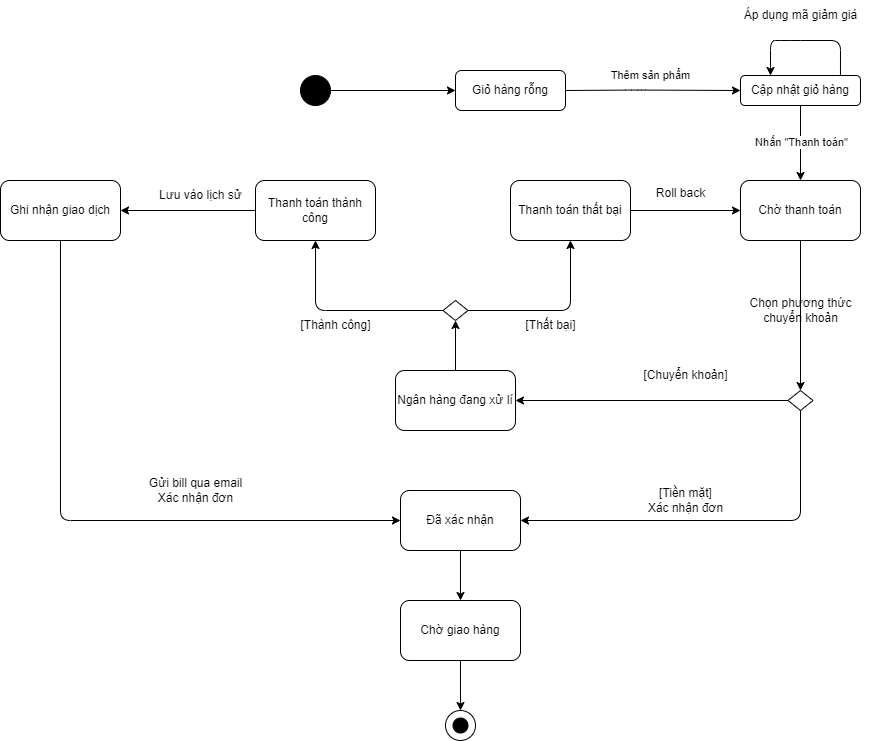

The diagram above was exported from draw.io. Its source (the exported page's mxGraphModel, read from the mxfile embedded in the PNG):
<mxGraphModel dx="1254" dy="563" grid="1" gridSize="10" guides="1" tooltips="1" connect="1" arrows="1" fold="1" page="1" pageScale="1" pageWidth="850" pageHeight="1100" background="#FFFFFF" math="0" shadow="0">
  <root>
    <mxCell id="0" />
    <mxCell id="1" parent="0" />
    <mxCell id="PgdKDfmIsr92nvsyvFpR-3" value="Thanh toán thất bại" style="rounded=1;whiteSpace=wrap;html=1;" parent="1" vertex="1">
      <mxGeometry x="250" y="240" width="120" height="60" as="geometry" />
    </mxCell>
    <mxCell id="3" value="Thanh toán thành công" style="rounded=1;whiteSpace=wrap;html=1;" parent="1" vertex="1">
      <mxGeometry x="-5" y="240" width="120" height="60" as="geometry" />
    </mxCell>
    <mxCell id="6" value="Giỏ hàng rỗng" style="rounded=1;whiteSpace=wrap;html=1;" parent="1" vertex="1">
      <mxGeometry x="195" y="130" width="110" height="40" as="geometry" />
    </mxCell>
    <mxCell id="7" value="Cập nhật giỏ hàng" style="rounded=1;whiteSpace=wrap;html=1;" parent="1" vertex="1">
      <mxGeometry x="480" y="135" width="120" height="30" as="geometry" />
    </mxCell>
    <mxCell id="9" value="Chờ thanh toán" style="rounded=1;whiteSpace=wrap;html=1;" parent="1" vertex="1">
      <mxGeometry x="480" y="240" width="120" height="60" as="geometry" />
    </mxCell>
    <mxCell id="11" value="Ngân hàng đang xử lí" style="rounded=1;whiteSpace=wrap;html=1;" parent="1" vertex="1">
      <mxGeometry x="135" y="430" width="120" height="60" as="geometry" />
    </mxCell>
    <mxCell id="12" value="" style="ellipse;whiteSpace=wrap;html=1;aspect=fixed;fillColor=#000000;" parent="1" vertex="1">
      <mxGeometry x="40" y="135" width="30" height="30" as="geometry" />
    </mxCell>
    <mxCell id="13" value="" style="endArrow=classic;html=1;exitX=1;exitY=0.5;exitDx=0;exitDy=0;entryX=0;entryY=0.5;entryDx=0;entryDy=0;" parent="1" source="12" target="6" edge="1">
      <mxGeometry width="50" height="50" relative="1" as="geometry">
        <mxPoint x="190" y="310" as="sourcePoint" />
        <mxPoint x="240" y="260" as="targetPoint" />
      </mxGeometry>
    </mxCell>
    <mxCell id="15" value="" style="endArrow=classic;html=1;exitX=1;exitY=0.5;exitDx=0;exitDy=0;entryX=0;entryY=0.5;entryDx=0;entryDy=0;" parent="1" source="6" target="7" edge="1">
      <mxGeometry width="50" height="50" relative="1" as="geometry">
        <mxPoint x="305" y="149.55" as="sourcePoint" />
        <mxPoint x="430" y="149.55" as="targetPoint" />
        <Array as="points">
          <mxPoint x="375" y="149.55" />
        </Array>
      </mxGeometry>
    </mxCell>
    <mxCell id="16" value="Thêm sản phẩm" style="edgeLabel;html=1;align=center;verticalAlign=middle;resizable=0;points=[];" parent="15" vertex="1" connectable="0">
      <mxGeometry x="0.008" relative="1" as="geometry">
        <mxPoint x="-3" y="-15" as="offset" />
      </mxGeometry>
    </mxCell>
    <mxCell id="18" value="" style="endArrow=classic;html=1;exitX=0.5;exitY=1;exitDx=0;exitDy=0;entryX=0.5;entryY=0;entryDx=0;entryDy=0;" parent="1" source="7" target="9" edge="1">
      <mxGeometry width="50" height="50" relative="1" as="geometry">
        <mxPoint x="560" y="210" as="sourcePoint" />
        <mxPoint x="500" y="220" as="targetPoint" />
      </mxGeometry>
    </mxCell>
    <mxCell id="19" value="Nhấn &quot;Thanh toán&quot;" style="edgeLabel;html=1;align=center;verticalAlign=middle;resizable=0;points=[];" parent="18" vertex="1" connectable="0">
      <mxGeometry x="0.008" relative="1" as="geometry">
        <mxPoint y="-2" as="offset" />
      </mxGeometry>
    </mxCell>
    <mxCell id="31" value="" style="endArrow=classic;html=1;exitX=0.5;exitY=1;exitDx=0;exitDy=0;entryX=0.5;entryY=0;entryDx=0;entryDy=0;" parent="1" source="9" target="53" edge="1">
      <mxGeometry width="50" height="50" relative="1" as="geometry">
        <mxPoint x="480" y="380" as="sourcePoint" />
        <mxPoint x="400" y="250" as="targetPoint" />
      </mxGeometry>
    </mxCell>
    <mxCell id="32" value="Chọn phương thức&lt;div&gt;chuyển khoản&lt;/div&gt;" style="text;html=1;align=center;verticalAlign=middle;resizable=0;points=[];autosize=1;strokeColor=none;fillColor=none;" parent="1" vertex="1">
      <mxGeometry x="475" y="350" width="130" height="40" as="geometry" />
    </mxCell>
    <mxCell id="34" value="" style="endArrow=classic;html=1;exitX=0.5;exitY=0;exitDx=0;exitDy=0;entryX=0.5;entryY=1;entryDx=0;entryDy=0;" parent="1" source="11" target="47" edge="1">
      <mxGeometry width="50" height="50" relative="1" as="geometry">
        <mxPoint x="130" y="490" as="sourcePoint" />
        <mxPoint x="220" y="470" as="targetPoint" />
      </mxGeometry>
    </mxCell>
    <mxCell id="35" value="" style="endArrow=classic;html=1;exitX=0.833;exitY=0;exitDx=0;exitDy=0;entryX=0.25;entryY=0;entryDx=0;entryDy=0;exitPerimeter=0;" parent="1" source="7" target="7" edge="1">
      <mxGeometry width="50" height="50" relative="1" as="geometry">
        <mxPoint x="580" y="210" as="sourcePoint" />
        <mxPoint x="430" y="70" as="targetPoint" />
        <Array as="points">
          <mxPoint x="580" y="100" />
          <mxPoint x="530" y="100" />
          <mxPoint x="510" y="100" />
        </Array>
      </mxGeometry>
    </mxCell>
    <mxCell id="36" value="Áp dụng mã giảm giá" style="text;html=1;align=center;verticalAlign=middle;resizable=0;points=[];autosize=1;strokeColor=none;fillColor=none;" parent="1" vertex="1">
      <mxGeometry x="470" y="60" width="140" height="30" as="geometry" />
    </mxCell>
    <mxCell id="38" value="Gửi bill qua email&lt;div&gt;Xác nhận đơn&lt;/div&gt;" style="text;html=1;align=center;verticalAlign=middle;resizable=0;points=[];autosize=1;strokeColor=none;fillColor=none;" parent="1" vertex="1">
      <mxGeometry x="-125" y="530" width="120" height="40" as="geometry" />
    </mxCell>
    <mxCell id="39" value="Chờ giao hàng" style="rounded=1;whiteSpace=wrap;html=1;" parent="1" vertex="1">
      <mxGeometry x="140" y="660" width="120" height="60" as="geometry" />
    </mxCell>
    <mxCell id="40" value="" style="endArrow=classic;html=1;exitX=0.5;exitY=1;exitDx=0;exitDy=0;entryX=0.5;entryY=0;entryDx=0;entryDy=0;" parent="1" source="39" target="41" edge="1">
      <mxGeometry width="50" height="50" relative="1" as="geometry">
        <mxPoint x="510" y="640" as="sourcePoint" />
        <mxPoint x="150" y="890" as="targetPoint" />
      </mxGeometry>
    </mxCell>
    <mxCell id="41" value="" style="ellipse;whiteSpace=wrap;html=1;aspect=fixed;" parent="1" vertex="1">
      <mxGeometry x="185" y="770" width="30" height="30" as="geometry" />
    </mxCell>
    <mxCell id="42" value="" style="endArrow=classic;html=1;exitX=0.5;exitY=1;exitDx=0;exitDy=0;entryX=1;entryY=0.5;entryDx=0;entryDy=0;" parent="1" source="53" target="73" edge="1">
      <mxGeometry width="50" height="50" relative="1" as="geometry">
        <mxPoint x="538.5799999999998" y="410" as="sourcePoint" />
        <mxPoint x="220" y="610" as="targetPoint" />
        <Array as="points">
          <mxPoint x="540" y="580" />
        </Array>
      </mxGeometry>
    </mxCell>
    <mxCell id="44" value="[Tiền mặt]&lt;br&gt;&lt;div&gt;&lt;span style=&quot;background-color: transparent;&quot;&gt;Xác nhận đơn&lt;/span&gt;&lt;/div&gt;" style="text;html=1;align=center;verticalAlign=middle;resizable=0;points=[];autosize=1;strokeColor=none;fillColor=none;" parent="1" vertex="1">
      <mxGeometry x="375" y="540" width="100" height="40" as="geometry" />
    </mxCell>
    <mxCell id="45" value="" style="ellipse;whiteSpace=wrap;html=1;aspect=fixed;fillColor=#000000;" parent="1" vertex="1">
      <mxGeometry x="192.5" y="777.5" width="15" height="15" as="geometry" />
    </mxCell>
    <mxCell id="47" value="" style="rhombus;whiteSpace=wrap;html=1;" parent="1" vertex="1">
      <mxGeometry x="182.5" y="360" width="25" height="20" as="geometry" />
    </mxCell>
    <mxCell id="48" value="" style="endArrow=classic;html=1;exitX=0;exitY=0.5;exitDx=0;exitDy=0;entryX=0.5;entryY=1;entryDx=0;entryDy=0;" parent="1" source="47" target="3" edge="1">
      <mxGeometry width="50" height="50" relative="1" as="geometry">
        <mxPoint x="30" y="560" as="sourcePoint" />
        <mxPoint x="80" y="510" as="targetPoint" />
        <Array as="points">
          <mxPoint x="55" y="370" />
        </Array>
      </mxGeometry>
    </mxCell>
    <mxCell id="49" value="" style="endArrow=classic;html=1;exitX=1;exitY=0.5;exitDx=0;exitDy=0;entryX=0.5;entryY=1;entryDx=0;entryDy=0;" parent="1" source="47" target="PgdKDfmIsr92nvsyvFpR-3" edge="1">
      <mxGeometry width="50" height="50" relative="1" as="geometry">
        <mxPoint x="290" y="530" as="sourcePoint" />
        <mxPoint x="340" y="480" as="targetPoint" />
        <Array as="points">
          <mxPoint x="310" y="370" />
        </Array>
      </mxGeometry>
    </mxCell>
    <mxCell id="50" value="[Thất bại]" style="text;html=1;align=center;verticalAlign=middle;resizable=0;points=[];autosize=1;strokeColor=none;fillColor=none;" parent="1" vertex="1">
      <mxGeometry x="255" y="370" width="70" height="30" as="geometry" />
    </mxCell>
    <mxCell id="51" value="[Thành công]" style="text;html=1;align=center;verticalAlign=middle;resizable=0;points=[];autosize=1;strokeColor=none;fillColor=none;" parent="1" vertex="1">
      <mxGeometry x="30" y="370" width="90" height="30" as="geometry" />
    </mxCell>
    <mxCell id="53" value="" style="rhombus;whiteSpace=wrap;html=1;" parent="1" vertex="1">
      <mxGeometry x="527.5" y="450" width="25" height="20" as="geometry" />
    </mxCell>
    <mxCell id="54" value="" style="endArrow=classic;html=1;exitX=0;exitY=0.5;exitDx=0;exitDy=0;entryX=1;entryY=0.5;entryDx=0;entryDy=0;" parent="1" source="53" target="11" edge="1">
      <mxGeometry width="50" height="50" relative="1" as="geometry">
        <mxPoint x="400" y="470" as="sourcePoint" />
        <mxPoint x="450" y="420" as="targetPoint" />
        <Array as="points" />
      </mxGeometry>
    </mxCell>
    <mxCell id="55" value="[Chuyển khoản]" style="text;html=1;align=center;verticalAlign=middle;resizable=0;points=[];autosize=1;strokeColor=none;fillColor=none;" parent="1" vertex="1">
      <mxGeometry x="370" y="420" width="110" height="30" as="geometry" />
    </mxCell>
    <mxCell id="66" value="&lt;span style=&quot;color: rgb(0, 0, 0); text-wrap-mode: nowrap;&quot;&gt;Ghi nhận giao dịch&lt;/span&gt;" style="rounded=1;whiteSpace=wrap;html=1;" parent="1" vertex="1">
      <mxGeometry x="-260" y="240" width="120" height="60" as="geometry" />
    </mxCell>
    <mxCell id="67" value="" style="endArrow=classic;html=1;exitX=0;exitY=0.5;exitDx=0;exitDy=0;entryX=1;entryY=0.5;entryDx=0;entryDy=0;" parent="1" source="3" target="66" edge="1">
      <mxGeometry width="50" height="50" relative="1" as="geometry">
        <mxPoint x="-80" y="630" as="sourcePoint" />
        <mxPoint x="-30" y="580" as="targetPoint" />
      </mxGeometry>
    </mxCell>
    <mxCell id="68" value="Lưu vào lịch sử" style="text;html=1;align=center;verticalAlign=middle;resizable=0;points=[];autosize=1;strokeColor=none;fillColor=none;" parent="1" vertex="1">
      <mxGeometry x="-115" y="240" width="110" height="30" as="geometry" />
    </mxCell>
    <mxCell id="69" value="" style="endArrow=classic;html=1;exitX=0.5;exitY=1;exitDx=0;exitDy=0;entryX=0;entryY=0.5;entryDx=0;entryDy=0;" parent="1" source="66" target="73" edge="1">
      <mxGeometry width="50" height="50" relative="1" as="geometry">
        <mxPoint x="100" y="680" as="sourcePoint" />
        <mxPoint x="120" y="610" as="targetPoint" />
        <Array as="points">
          <mxPoint x="-200" y="580" />
        </Array>
      </mxGeometry>
    </mxCell>
    <mxCell id="70" value="" style="endArrow=classic;html=1;exitX=1;exitY=0.5;exitDx=0;exitDy=0;entryX=0;entryY=0.5;entryDx=0;entryDy=0;" parent="1" source="PgdKDfmIsr92nvsyvFpR-3" target="9" edge="1">
      <mxGeometry width="50" height="50" relative="1" as="geometry">
        <mxPoint x="370" y="350" as="sourcePoint" />
        <mxPoint x="420" y="300" as="targetPoint" />
      </mxGeometry>
    </mxCell>
    <mxCell id="73" value="Đã xác nhận" style="rounded=1;whiteSpace=wrap;html=1;" parent="1" vertex="1">
      <mxGeometry x="140" y="550" width="120" height="60" as="geometry" />
    </mxCell>
    <mxCell id="74" value="" style="endArrow=classic;html=1;exitX=0.5;exitY=1;exitDx=0;exitDy=0;entryX=0.5;entryY=0;entryDx=0;entryDy=0;" parent="1" source="73" target="39" edge="1">
      <mxGeometry width="50" height="50" relative="1" as="geometry">
        <mxPoint x="60" y="670" as="sourcePoint" />
        <mxPoint x="110" y="620" as="targetPoint" />
      </mxGeometry>
    </mxCell>
    <mxCell id="75" value="Roll back" style="text;html=1;align=center;verticalAlign=middle;resizable=0;points=[];autosize=1;strokeColor=none;fillColor=none;" parent="1" vertex="1">
      <mxGeometry x="385" y="238" width="70" height="30" as="geometry" />
    </mxCell>
  </root>
</mxGraphModel>